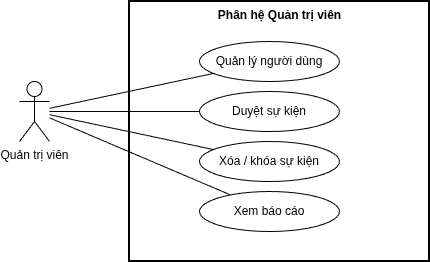

The diagram above was exported from draw.io. Its source (the exported page's mxGraphModel, read from the mxfile embedded in the PNG):
<mxGraphModel dx="1042" dy="640" grid="1" gridSize="10" guides="1" tooltips="1" connect="1" arrows="1" fold="1" page="1" pageScale="1" pageWidth="850" pageHeight="1100" math="0" shadow="0">
  <root>
    <mxCell id="0" />
    <mxCell id="1" parent="0" />
    <mxCell id="boundary_admin" parent="1" style="shape=rect;html=1;verticalAlign=top;fontStyle=1;fillColor=none;strokeColor=#000000;strokeWidth=2;" value="Phân hệ Quản trị viên" vertex="1">
      <mxGeometry height="260" width="300" x="150" y="20" as="geometry" />
    </mxCell>
    <mxCell id="a_admin" parent="1" style="shape=umlActor;verticalLabelPosition=bottom;verticalAlign=top;html=1;outlineConnect=0;" value="Quản trị viên" vertex="1">
      <mxGeometry height="60" width="30" x="40" y="100" as="geometry" />
    </mxCell>
    <mxCell id="a1" parent="1" style="ellipse;whiteSpace=wrap;html=1;" value="Quản lý người dùng" vertex="1">
      <mxGeometry height="40" width="140" x="220" y="60" as="geometry" />
    </mxCell>
    <mxCell id="a2" parent="1" style="ellipse;whiteSpace=wrap;html=1;" value="Duyệt sự kiện" vertex="1">
      <mxGeometry height="40" width="140" x="220" y="110" as="geometry" />
    </mxCell>
    <mxCell id="a3" parent="1" style="ellipse;whiteSpace=wrap;html=1;" value="Xóa / khóa sự kiện" vertex="1">
      <mxGeometry height="40" width="140" x="220" y="160" as="geometry" />
    </mxCell>
    <mxCell id="a4" parent="1" style="ellipse;whiteSpace=wrap;html=1;" value="Xem báo cáo" vertex="1">
      <mxGeometry height="40" width="140" x="220" y="210" as="geometry" />
    </mxCell>
    <mxCell id="e_a1" edge="1" parent="1" source="a_admin" style="endArrow=none;html=1;" target="a1">
      <mxGeometry relative="1" as="geometry" />
    </mxCell>
    <mxCell id="e_a2" edge="1" parent="1" source="a_admin" style="endArrow=none;html=1;" target="a2">
      <mxGeometry relative="1" as="geometry" />
    </mxCell>
    <mxCell id="e_a3" edge="1" parent="1" source="a_admin" style="endArrow=none;html=1;" target="a3">
      <mxGeometry relative="1" as="geometry" />
    </mxCell>
    <mxCell id="e_a4" edge="1" parent="1" source="a_admin" style="endArrow=none;html=1;" target="a4">
      <mxGeometry relative="1" as="geometry" />
    </mxCell>
  </root>
</mxGraphModel>